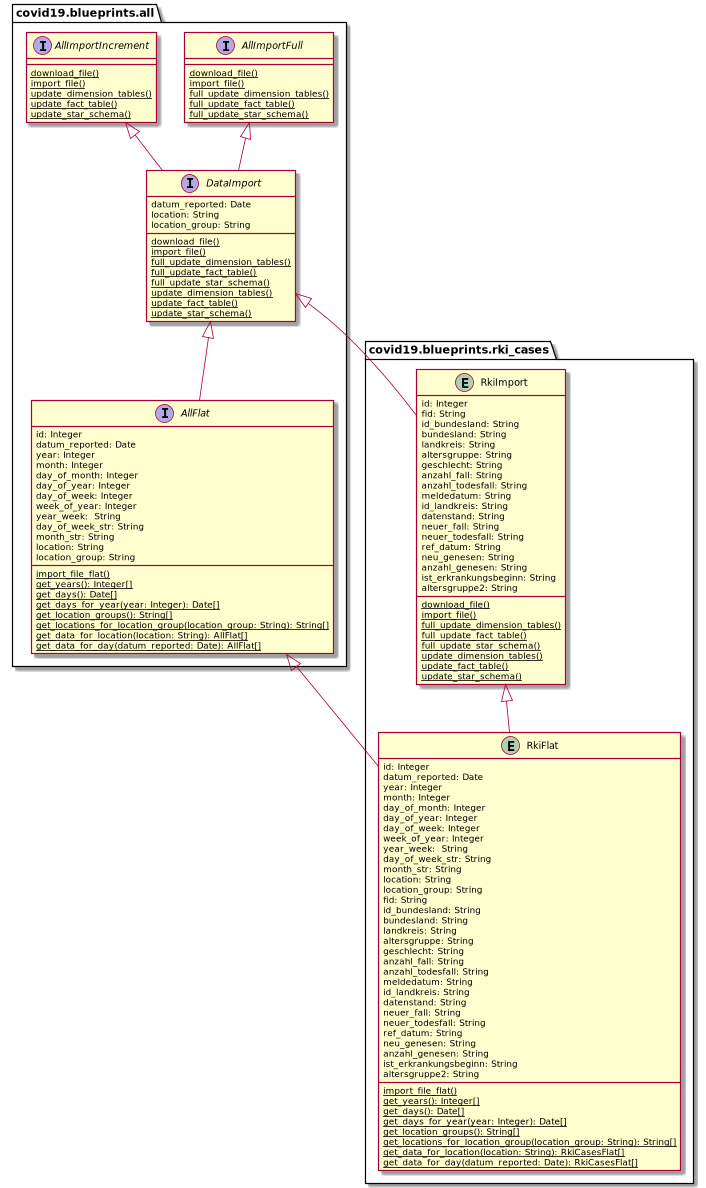

The diagram above was rendered by PlantUML. Its source (embedded in the PNG):
@startuml

package covid19.blueprints.all {

	interface AllImportFull {
		{classifier} download_file()
		{classifier} import_file()
		{classifier} full_update_dimension_tables()
		{classifier} full_update_fact_table()
		{classifier} full_update_star_schema()
	}

	interface AllImportIncrement {
		{classifier} download_file()
		{classifier} import_file()
		{classifier} update_dimension_tables()
		{classifier} update_fact_table()
		{classifier} update_star_schema()
	}

	interface DataImport {
	    datum_reported: Date
		location: String
		location_group: String
		{classifier} download_file()
		{classifier} import_file()
		{classifier} full_update_dimension_tables()
		{classifier} full_update_fact_table()
		{classifier} full_update_star_schema()
		{classifier} update_dimension_tables()
		{classifier} update_fact_table()
		{classifier} update_star_schema()
	}

	interface AllFlat {
	    id: Integer
	    datum_reported: Date
	    year: Integer
	    month: Integer
	    day_of_month: Integer
		day_of_year: Integer
	    day_of_week: Integer
	    week_of_year: Integer
	    year_week:  String
	    day_of_week_str: String
		month_str: String
		location: String
		location_group: String
		{classifier} import_file_flat()
		{classifier} get_years(): Integer[]
		{classifier} get_days(): Date[]
		{classifier} get_days_for_year(year: Integer): Date[]
		{classifier} get_location_groups(): String[]
		{classifier} get_locations_for_location_group(location_group: String): String[]
		{classifier} get_data_for_location(location: String): AllFlat[]
		{classifier} get_data_for_day(datum_reported: Date): AllFlat[]
	}

}

package covid19.blueprints.rki_cases {

	entity RkiImport {
		id: Integer
	    fid: String
	    id_bundesland: String
	    bundesland: String
	    landkreis: String
	    altersgruppe: String
	    geschlecht: String
	    anzahl_fall: String
	    anzahl_todesfall: String
	    meldedatum: String
	    id_landkreis: String
	    datenstand: String
	    neuer_fall: String
	    neuer_todesfall: String
	    ref_datum: String
	    neu_genesen: String
	    anzahl_genesen: String
	    ist_erkrankungsbeginn: String
	    altersgruppe2: String
		{classifier} download_file()
		{classifier} import_file()
		{classifier} full_update_dimension_tables()
		{classifier} full_update_fact_table()
		{classifier} full_update_star_schema()
		{classifier} update_dimension_tables()
		{classifier} update_fact_table()
		{classifier} update_star_schema()
	}

	entity RkiFlat {
	    id: Integer
	    datum_reported: Date
	    year: Integer
	    month: Integer
	    day_of_month: Integer
		day_of_year: Integer
	    day_of_week: Integer
	    week_of_year: Integer
	    year_week:  String
	    day_of_week_str: String
		month_str: String
		location: String
		location_group: String
	    fid: String
	    id_bundesland: String
	    bundesland: String
	    landkreis: String
	    altersgruppe: String
	    geschlecht: String
	    anzahl_fall: String
	    anzahl_todesfall: String
	    meldedatum: String
	    id_landkreis: String
	    datenstand: String
	    neuer_fall: String
	    neuer_todesfall: String
	    ref_datum: String
	    neu_genesen: String
	    anzahl_genesen: String
	    ist_erkrankungsbeginn: String
	    altersgruppe2: String
		{classifier} import_file_flat()
		{classifier} get_years(): Integer[]
		{classifier} get_days(): Date[]
		{classifier} get_days_for_year(year: Integer): Date[]
		{classifier} get_location_groups(): String[]
		{classifier} get_locations_for_location_group(location_group: String): String[]
		{classifier} get_data_for_location(location: String): RkiCasesFlat[]
		{classifier} get_data_for_day(datum_reported: Date): RkiCasesFlat[]
	}

}

AllImportFull <|-- DataImport
AllImportIncrement <|-- DataImport
DataImport <|-- AllFlat
DataImport <|-- RkiImport
AllFlat <|-- RkiFlat
RkiImport <|-- RkiFlat
@enduml